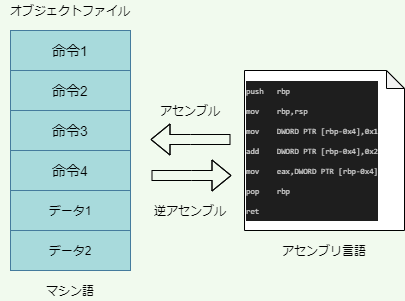

The diagram above was exported from draw.io. Its source (the exported page's mxGraphModel, read from the mxfile embedded in the PNG):
<mxGraphModel dx="565" dy="352" grid="1" gridSize="10" guides="1" tooltips="1" connect="1" arrows="1" fold="1" page="1" pageScale="1" pageWidth="827" pageHeight="1169" background="#F1FAEE" math="0" shadow="0">
  <root>
    <mxCell id="0" />
    <mxCell id="1" parent="0" />
    <mxCell id="45" value="" style="shape=table;html=1;whiteSpace=wrap;startSize=0;container=1;collapsible=0;childLayout=tableLayout;rounded=0;sketch=0;strokeColor=#457B9D;fillColor=#A8DADC;fontColor=#1D3557;" parent="1" vertex="1">
      <mxGeometry x="180" y="190" width="120" height="240" as="geometry" />
    </mxCell>
    <mxCell id="50" value="" style="shape=partialRectangle;html=1;whiteSpace=wrap;collapsible=0;dropTarget=0;pointerEvents=0;fillColor=none;top=0;left=0;bottom=0;right=0;points=[[0,0.5],[1,0.5]];portConstraint=eastwest;" parent="45" vertex="1">
      <mxGeometry width="120" height="40" as="geometry" />
    </mxCell>
    <mxCell id="51" value="&lt;font color=&quot;#000000&quot; style=&quot;font-size: 14px&quot;&gt;命令1&lt;/font&gt;" style="shape=partialRectangle;html=1;whiteSpace=wrap;connectable=0;fillColor=none;top=0;left=0;bottom=0;right=0;overflow=hidden;" parent="50" vertex="1">
      <mxGeometry width="120" height="40" as="geometry" />
    </mxCell>
    <mxCell id="52" style="shape=partialRectangle;html=1;whiteSpace=wrap;collapsible=0;dropTarget=0;pointerEvents=0;fillColor=none;top=0;left=0;bottom=0;right=0;points=[[0,0.5],[1,0.5]];portConstraint=eastwest;" parent="45" vertex="1">
      <mxGeometry y="40" width="120" height="40" as="geometry" />
    </mxCell>
    <mxCell id="53" value="&lt;font color=&quot;#000000&quot; style=&quot;font-size: 14px&quot;&gt;命令2&lt;/font&gt;" style="shape=partialRectangle;html=1;whiteSpace=wrap;connectable=0;fillColor=none;top=0;left=0;bottom=0;right=0;overflow=hidden;" parent="52" vertex="1">
      <mxGeometry width="120" height="40" as="geometry" />
    </mxCell>
    <mxCell id="54" style="shape=partialRectangle;html=1;whiteSpace=wrap;collapsible=0;dropTarget=0;pointerEvents=0;fillColor=none;top=0;left=0;bottom=0;right=0;points=[[0,0.5],[1,0.5]];portConstraint=eastwest;" parent="45" vertex="1">
      <mxGeometry y="80" width="120" height="40" as="geometry" />
    </mxCell>
    <mxCell id="55" value="&lt;font color=&quot;#000000&quot; style=&quot;font-size: 14px&quot;&gt;命令3&lt;/font&gt;" style="shape=partialRectangle;html=1;whiteSpace=wrap;connectable=0;fillColor=none;top=0;left=0;bottom=0;right=0;overflow=hidden;" parent="54" vertex="1">
      <mxGeometry width="120" height="40" as="geometry" />
    </mxCell>
    <mxCell id="56" style="shape=partialRectangle;html=1;whiteSpace=wrap;collapsible=0;dropTarget=0;pointerEvents=0;fillColor=none;top=0;left=0;bottom=0;right=0;points=[[0,0.5],[1,0.5]];portConstraint=eastwest;" parent="45" vertex="1">
      <mxGeometry y="120" width="120" height="40" as="geometry" />
    </mxCell>
    <mxCell id="57" value="&lt;font color=&quot;#000000&quot; style=&quot;font-size: 14px&quot;&gt;命令4&lt;/font&gt;" style="shape=partialRectangle;html=1;whiteSpace=wrap;connectable=0;fillColor=none;top=0;left=0;bottom=0;right=0;overflow=hidden;" parent="56" vertex="1">
      <mxGeometry width="120" height="40" as="geometry" />
    </mxCell>
    <mxCell id="74" style="shape=partialRectangle;html=1;whiteSpace=wrap;collapsible=0;dropTarget=0;pointerEvents=0;fillColor=none;top=0;left=0;bottom=0;right=0;points=[[0,0.5],[1,0.5]];portConstraint=eastwest;" vertex="1" parent="45">
      <mxGeometry y="160" width="120" height="40" as="geometry" />
    </mxCell>
    <mxCell id="75" value="&lt;font color=&quot;#000000&quot;&gt;データ1&lt;/font&gt;" style="shape=partialRectangle;html=1;whiteSpace=wrap;connectable=0;fillColor=none;top=0;left=0;bottom=0;right=0;overflow=hidden;" vertex="1" parent="74">
      <mxGeometry width="120" height="40" as="geometry" />
    </mxCell>
    <mxCell id="72" style="shape=partialRectangle;html=1;whiteSpace=wrap;collapsible=0;dropTarget=0;pointerEvents=0;fillColor=none;top=0;left=0;bottom=0;right=0;points=[[0,0.5],[1,0.5]];portConstraint=eastwest;" vertex="1" parent="45">
      <mxGeometry y="200" width="120" height="40" as="geometry" />
    </mxCell>
    <mxCell id="73" value="&lt;font color=&quot;#000000&quot;&gt;データ2&lt;/font&gt;" style="shape=partialRectangle;html=1;whiteSpace=wrap;connectable=0;fillColor=none;top=0;left=0;bottom=0;right=0;overflow=hidden;" vertex="1" parent="72">
      <mxGeometry width="120" height="40" as="geometry" />
    </mxCell>
    <mxCell id="62" value="&lt;font color=&quot;#000000&quot;&gt;オブジェクトファイル&lt;br&gt;&lt;/font&gt;" style="text;html=1;strokeColor=none;fillColor=none;align=center;verticalAlign=middle;whiteSpace=wrap;rounded=0;" parent="1" vertex="1">
      <mxGeometry x="170" y="160" width="140" height="20" as="geometry" />
    </mxCell>
    <mxCell id="63" value="&lt;font color=&quot;#000000&quot;&gt;マシン語&lt;/font&gt;" style="text;html=1;strokeColor=none;fillColor=none;align=center;verticalAlign=middle;whiteSpace=wrap;rounded=0;" parent="1" vertex="1">
      <mxGeometry x="200" y="440" width="80" height="20" as="geometry" />
    </mxCell>
    <mxCell id="65" value="&lt;div style=&quot;color: rgb(212 , 212 , 212) ; background-color: rgb(30 , 30 , 30) ; font-family: &amp;#34;consolas&amp;#34; , &amp;#34;courier new&amp;#34; , monospace ; line-height: 19px&quot;&gt;&lt;div style=&quot;line-height: 19px&quot;&gt;&lt;font style=&quot;font-size: 8px&quot;&gt;push&amp;nbsp; &amp;nbsp;rbp&lt;/font&gt;&lt;/div&gt;&lt;div style=&quot;line-height: 19px&quot;&gt;&lt;font style=&quot;font-size: 8px&quot;&gt;mov&amp;nbsp; &amp;nbsp; rbp,rsp&lt;/font&gt;&lt;/div&gt;&lt;div style=&quot;line-height: 19px&quot;&gt;&lt;font style=&quot;font-size: 8px&quot;&gt;mov&amp;nbsp; &amp;nbsp; DWORD PTR [rbp-0x4],0x1&lt;/font&gt;&lt;/div&gt;&lt;div style=&quot;line-height: 19px&quot;&gt;&lt;font style=&quot;font-size: 8px&quot;&gt;add&amp;nbsp; &amp;nbsp; DWORD PTR [rbp-0x4],0x2&lt;/font&gt;&lt;/div&gt;&lt;div style=&quot;line-height: 19px&quot;&gt;&lt;font style=&quot;font-size: 8px&quot;&gt;mov&amp;nbsp; &amp;nbsp; eax,DWORD PTR [rbp-0x4]&lt;/font&gt;&lt;/div&gt;&lt;div style=&quot;line-height: 19px&quot;&gt;&lt;font style=&quot;font-size: 8px&quot;&gt;pop&amp;nbsp; &amp;nbsp; rbp&lt;/font&gt;&lt;/div&gt;&lt;div style=&quot;line-height: 19px&quot;&gt;&lt;font style=&quot;font-size: 8px&quot;&gt;ret&lt;/font&gt;&lt;/div&gt;&lt;/div&gt;" style="shape=note;whiteSpace=wrap;html=1;backgroundOutline=1;darkOpacity=0.05;align=left;size=18;" parent="1" vertex="1">
      <mxGeometry x="414" y="230" width="160" height="160" as="geometry" />
    </mxCell>
    <mxCell id="66" value="" style="shape=flexArrow;endArrow=classic;html=1;strokeColor=#000000;" parent="1" edge="1">
      <mxGeometry width="50" height="50" relative="1" as="geometry">
        <mxPoint x="400" y="299" as="sourcePoint" />
        <mxPoint x="320" y="299" as="targetPoint" />
        <Array as="points">
          <mxPoint x="360" y="299" />
        </Array>
      </mxGeometry>
    </mxCell>
    <mxCell id="67" value="&lt;font color=&quot;#000000&quot;&gt;アセンブル&lt;/font&gt;" style="text;html=1;strokeColor=none;fillColor=none;align=center;verticalAlign=middle;whiteSpace=wrap;rounded=0;" parent="1" vertex="1">
      <mxGeometry x="320" y="260" width="80" height="20" as="geometry" />
    </mxCell>
    <mxCell id="69" value="&lt;font color=&quot;#000000&quot;&gt;アセンブリ言語&lt;/font&gt;" style="text;html=1;strokeColor=none;fillColor=none;align=center;verticalAlign=middle;whiteSpace=wrap;rounded=0;" parent="1" vertex="1">
      <mxGeometry x="446" y="400" width="96" height="20" as="geometry" />
    </mxCell>
    <mxCell id="70" value="" style="shape=flexArrow;endArrow=classic;html=1;strokeColor=#000000;" parent="1" edge="1">
      <mxGeometry width="50" height="50" relative="1" as="geometry">
        <mxPoint x="321" y="335" as="sourcePoint" />
        <mxPoint x="401" y="335" as="targetPoint" />
        <Array as="points">
          <mxPoint x="361" y="335" />
        </Array>
      </mxGeometry>
    </mxCell>
    <mxCell id="71" value="&lt;font color=&quot;#000000&quot;&gt;逆アセンブル&lt;/font&gt;" style="text;html=1;strokeColor=none;fillColor=none;align=center;verticalAlign=middle;whiteSpace=wrap;rounded=0;" parent="1" vertex="1">
      <mxGeometry x="320" y="360" width="80" height="20" as="geometry" />
    </mxCell>
  </root>
</mxGraphModel>